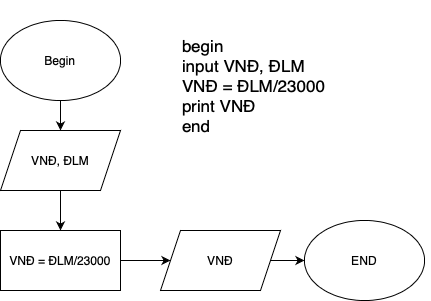

The diagram above was exported from draw.io. Its source (the exported page's mxGraphModel, read from the mxfile embedded in the PNG):
<mxGraphModel dx="766" dy="550" grid="1" gridSize="10" guides="1" tooltips="1" connect="1" arrows="1" fold="1" page="1" pageScale="1" pageWidth="827" pageHeight="1169" math="0" shadow="0">
  <root>
    <mxCell id="0" />
    <mxCell id="1" parent="0" />
    <mxCell id="tsSOjBxkKPvCoUOLLf0g-3" value="" style="edgeStyle=orthogonalEdgeStyle;rounded=0;orthogonalLoop=1;jettySize=auto;html=1;" edge="1" parent="1" source="tsSOjBxkKPvCoUOLLf0g-1" target="tsSOjBxkKPvCoUOLLf0g-2">
      <mxGeometry relative="1" as="geometry" />
    </mxCell>
    <mxCell id="tsSOjBxkKPvCoUOLLf0g-1" value="Begin" style="ellipse;whiteSpace=wrap;html=1;" vertex="1" parent="1">
      <mxGeometry x="50" y="30" width="120" height="80" as="geometry" />
    </mxCell>
    <mxCell id="tsSOjBxkKPvCoUOLLf0g-5" value="" style="edgeStyle=orthogonalEdgeStyle;rounded=0;orthogonalLoop=1;jettySize=auto;html=1;" edge="1" parent="1" source="tsSOjBxkKPvCoUOLLf0g-2" target="tsSOjBxkKPvCoUOLLf0g-4">
      <mxGeometry relative="1" as="geometry" />
    </mxCell>
    <mxCell id="tsSOjBxkKPvCoUOLLf0g-2" value="VNĐ, ĐLM" style="shape=parallelogram;perimeter=parallelogramPerimeter;whiteSpace=wrap;html=1;fixedSize=1;" vertex="1" parent="1">
      <mxGeometry x="50" y="140" width="120" height="60" as="geometry" />
    </mxCell>
    <mxCell id="tsSOjBxkKPvCoUOLLf0g-7" value="" style="edgeStyle=orthogonalEdgeStyle;rounded=0;orthogonalLoop=1;jettySize=auto;html=1;" edge="1" parent="1" source="tsSOjBxkKPvCoUOLLf0g-4" target="tsSOjBxkKPvCoUOLLf0g-6">
      <mxGeometry relative="1" as="geometry" />
    </mxCell>
    <mxCell id="tsSOjBxkKPvCoUOLLf0g-4" value="VNĐ = ĐLM/23000" style="rounded=0;whiteSpace=wrap;html=1;" vertex="1" parent="1">
      <mxGeometry x="50" y="240" width="120" height="60" as="geometry" />
    </mxCell>
    <mxCell id="tsSOjBxkKPvCoUOLLf0g-9" value="" style="edgeStyle=orthogonalEdgeStyle;rounded=0;orthogonalLoop=1;jettySize=auto;html=1;" edge="1" parent="1" source="tsSOjBxkKPvCoUOLLf0g-6" target="tsSOjBxkKPvCoUOLLf0g-8">
      <mxGeometry relative="1" as="geometry" />
    </mxCell>
    <mxCell id="tsSOjBxkKPvCoUOLLf0g-6" value="VNĐ" style="shape=parallelogram;perimeter=parallelogramPerimeter;whiteSpace=wrap;html=1;fixedSize=1;" vertex="1" parent="1">
      <mxGeometry x="210" y="240" width="120" height="60" as="geometry" />
    </mxCell>
    <mxCell id="tsSOjBxkKPvCoUOLLf0g-8" value="END&lt;br&gt;" style="ellipse;whiteSpace=wrap;html=1;" vertex="1" parent="1">
      <mxGeometry x="354" y="230" width="120" height="80" as="geometry" />
    </mxCell>
    <mxCell id="tsSOjBxkKPvCoUOLLf0g-11" value="&lt;div style=&quot;font-size: 17px&quot;&gt;&lt;font style=&quot;font-size: 17px&quot;&gt;begin&lt;/font&gt;&lt;/div&gt;&lt;div style=&quot;font-size: 17px&quot;&gt;&lt;font style=&quot;font-size: 17px&quot;&gt;input VNĐ, ĐLM&lt;/font&gt;&lt;/div&gt;&lt;div style=&quot;font-size: 17px&quot;&gt;&lt;font style=&quot;font-size: 17px&quot;&gt;VNĐ = ĐLM/23000&lt;/font&gt;&lt;/div&gt;&lt;div style=&quot;font-size: 17px&quot;&gt;&lt;font style=&quot;font-size: 17px&quot;&gt;print VNĐ&lt;/font&gt;&lt;/div&gt;&lt;div style=&quot;font-size: 17px&quot;&gt;end&lt;/div&gt;" style="text;html=1;strokeColor=none;fillColor=none;align=left;verticalAlign=middle;whiteSpace=wrap;rounded=0;" vertex="1" parent="1">
      <mxGeometry x="230" y="10" width="250" height="170" as="geometry" />
    </mxCell>
  </root>
</mxGraphModel>